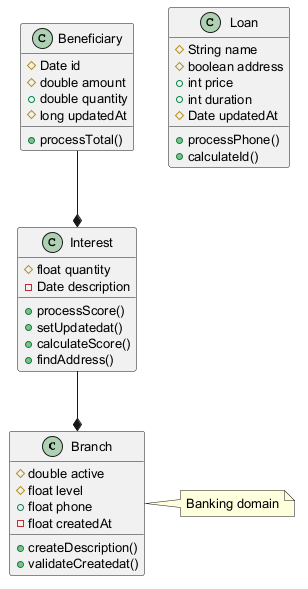

The diagram above was rendered by PlantUML. Its source (embedded in the PNG):
@startuml
skinparam defaultFontSize 13
class Branch {
  #double active
  #float level
  +float phone
  -float createdAt
  +createDescription()
  +validateCreatedat()
}
class Loan {
  #String name
  #boolean address
  +int price
  +int duration
  #Date updatedAt
  +processPhone()
  +calculateId()
}
class Beneficiary {
  #Date id
  #double amount
  +double quantity
  #long updatedAt
  +processTotal()
}
class Interest {
  #float quantity
  -Date description
  +processScore()
  +setUpdatedat()
  +calculateScore()
  +findAddress()
}
Beneficiary --* Interest
Interest --* Branch
note right of Branch : Banking domain
@enduml